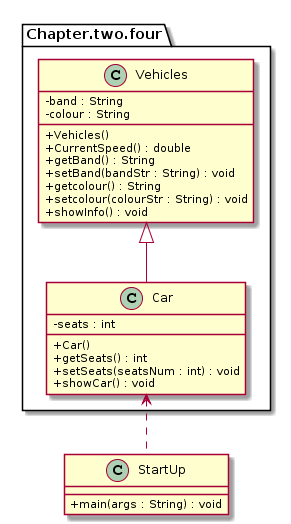

The diagram above was rendered by PlantUML. Its source (embedded in the PNG):
@startuml
skinparam ClassAttributeIconSize 0
package Chapter.two.four{
    class Car
    class Vehicles
    Vehicles <|-- Car
}
class StartUp

Car<..StartUp

class StartUp{
    +main(args : String) : void
}
class Vehicles{
    -band : String
    -colour : String
    +Vehicles()
    +CurrentSpeed() : double
    +getBand() : String
    +setBand(bandStr : String) : void
    +getcolour() : String
    +setcolour(colourStr : String) : void
    +showInfo() : void
}

class Car{
    -seats : int
    +Car()
    +getSeats() : int
    +setSeats(seatsNum : int) : void
    +showCar() : void
}
@enduml